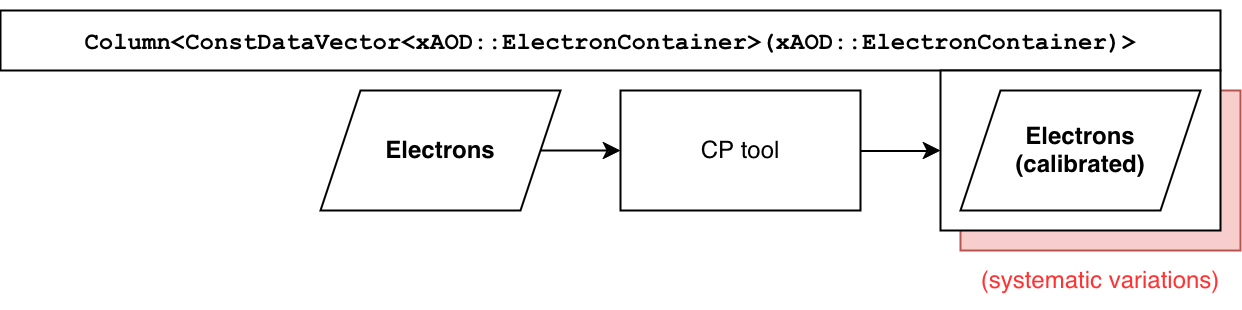

The diagram above was exported from draw.io. Its source (the exported page's mxGraphModel, read from the mxfile embedded in the PNG):
<mxGraphModel dx="1306" dy="862" grid="1" gridSize="10" guides="1" tooltips="1" connect="1" arrows="1" fold="1" page="1" pageScale="1" pageWidth="850" pageHeight="1100" math="0" shadow="0">
  <root>
    <mxCell id="0" />
    <mxCell id="1" parent="0" />
    <mxCell id="2" value="" style="group;fontStyle=1" vertex="1" connectable="0" parent="1">
      <mxGeometry x="200" y="320" width="120" height="60" as="geometry" />
    </mxCell>
    <mxCell id="3" value="" style="shape=parallelogram;perimeter=parallelogramPerimeter;whiteSpace=wrap;html=1;fixedSize=1;" vertex="1" parent="2">
      <mxGeometry width="120" height="60" as="geometry" />
    </mxCell>
    <mxCell id="4" value="&lt;b&gt;Electrons&lt;/b&gt;" style="text;html=1;align=center;verticalAlign=middle;whiteSpace=wrap;rounded=0;" vertex="1" parent="2">
      <mxGeometry x="30" y="15" width="60" height="30" as="geometry" />
    </mxCell>
    <mxCell id="5" style="edgeStyle=orthogonalEdgeStyle;rounded=0;orthogonalLoop=1;jettySize=auto;html=1;exitX=1;exitY=0.5;exitDx=0;exitDy=0;entryX=0;entryY=0.5;entryDx=0;entryDy=0;" edge="1" source="3" parent="1">
      <mxGeometry relative="1" as="geometry">
        <mxPoint x="350" y="350" as="targetPoint" />
      </mxGeometry>
    </mxCell>
    <mxCell id="6" value="&lt;pre&gt;&lt;font face=&quot;Courier New&quot;&gt;&lt;span&gt;Column&amp;lt;ConstDataVector&amp;lt;xAOD::ElectronContainer&amp;gt;(xAOD::ElectronContainer)&amp;gt;&lt;/span&gt;&lt;/font&gt;&lt;/pre&gt;" style="text;html=1;align=center;verticalAlign=middle;whiteSpace=wrap;rounded=0;fontStyle=1;fillColor=default;strokeColor=default;" vertex="1" parent="1">
      <mxGeometry x="40" y="280" width="610" height="30" as="geometry" />
    </mxCell>
    <mxCell id="7" style="edgeStyle=orthogonalEdgeStyle;rounded=0;orthogonalLoop=1;jettySize=auto;html=1;exitX=1;exitY=0.5;exitDx=0;exitDy=0;entryX=0;entryY=0.5;entryDx=0;entryDy=0;" edge="1" source="8" target="10" parent="1">
      <mxGeometry relative="1" as="geometry" />
    </mxCell>
    <mxCell id="8" value="CP tool" style="rounded=0;whiteSpace=wrap;html=1;" vertex="1" parent="1">
      <mxGeometry x="350" y="320" width="120" height="60" as="geometry" />
    </mxCell>
    <mxCell id="9" value="" style="rounded=0;whiteSpace=wrap;html=1;fillColor=#f8cecc;strokeColor=#b85450;" vertex="1" parent="1">
      <mxGeometry x="520" y="320" width="140" height="80" as="geometry" />
    </mxCell>
    <mxCell id="10" value="" style="rounded=0;whiteSpace=wrap;html=1;" vertex="1" parent="1">
      <mxGeometry x="510" y="310" width="140" height="80" as="geometry" />
    </mxCell>
    <mxCell id="11" value="" style="shape=parallelogram;perimeter=parallelogramPerimeter;whiteSpace=wrap;html=1;fixedSize=1;" vertex="1" parent="1">
      <mxGeometry x="520" y="320" width="120" height="60" as="geometry" />
    </mxCell>
    <mxCell id="12" value="&lt;div&gt;&lt;b&gt;Electrons (calibrated)&lt;br&gt;&lt;/b&gt;&lt;/div&gt;" style="text;html=1;align=center;verticalAlign=middle;whiteSpace=wrap;rounded=0;" vertex="1" parent="1">
      <mxGeometry x="550" y="335" width="60" height="30" as="geometry" />
    </mxCell>
    <mxCell id="13" value="(systematic variations)" style="text;html=1;align=center;verticalAlign=middle;whiteSpace=wrap;rounded=0;fontColor=#FF3333;" vertex="1" parent="1">
      <mxGeometry x="520" y="400" width="140" height="30" as="geometry" />
    </mxCell>
  </root>
</mxGraphModel>